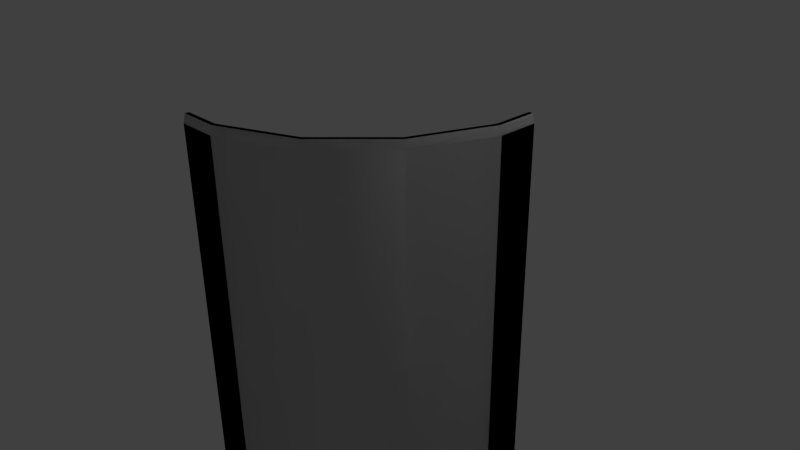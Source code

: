 # Source: p_i_5dx5_c1.blend  (saved by Blender 2.69.0; exported with 4.5.12 LTS)
import bpy
from mathutils import Matrix  # noqa: F401  (used for matrix-valued properties, if any)

bpy.ops.wm.read_factory_settings(use_empty=True)
scene = bpy.context.scene
scene.name = 'Scene'

# ---- collections
col_collection_1 = bpy.data.collections.new('Collection 1'); scene.collection.children.link(col_collection_1)

# ---- world
world_world = bpy.data.worlds.new('World'); scene.world = world_world
world_world.color = (0.05088, 0.05088, 0.05088)
world_world.use_sun_shadow = False
world_world.sun_shadow_jitter_overblur = 0.0
world_world.cycles.sampling_method = 'MANUAL'
world_world.cycles.sample_map_resolution = 256

# ---- cameras
cam_camera = bpy.data.cameras.new('Camera')
cam_camera.clip_end = 100.0
cam_camera.lens = 35.0
cam_camera.sensor_width = 32.0
cam_camera.sensor_height = 18.0
cam_camera.ortho_scale = 7.314
cam_camera.dof.focus_distance = 0.0
cam_camera.dof.aperture_fstop = 128.0

# ---- lights
light_lamp = bpy.data.lights.new('Lamp', 'POINT')
light_lamp.transmission_factor = 0.0
light_lamp.cutoff_distance = 30.0
light_lamp.energy = 100.0
light_lamp.shadow_buffer_clip_start = 1.001
light_lamp.shadow_soft_size = 0.1
light_lamp.shadow_maximum_resolution = 0.006
light_lamp.use_absolute_resolution = True
light_lamp.cycles.use_multiple_importance_sampling = False

# ---- meshes
me_cylinder_005 = bpy.data.meshes.new('Cylinder.005')
me_cylinder_005.from_pydata([(2.427, -0.4828, -2.5), (2.377, -0.4729, -2.5), (2.377, -0.4729, 2.5), (2.427, -0.4828, 2.5), (2.452, -0.4877, -2.4), (2.452, -0.4877, 2.4), (2.354, -0.4682, -2.375), (2.354, -0.4682, 2.375), (2.427, 2.086e-07, -2.5), (2.377, 1.49e-07, -2.5), (2.377, 1.788e-07, 2.5), (2.427, 2.086e-07, 2.5), (2.452, 1.788e-07, -2.4), (2.452, 2.086e-07, 2.4), (2.354, 1.788e-07, -2.375), (2.354, 1.788e-07, 2.375)], [], [(9, 1, 6, 14), (10, 15, 7, 2), (8, 12, 4, 0), (13, 5, 4, 12), (11, 3, 5, 13), (14, 6, 7, 15), (9, 8, 0, 1), (2, 3, 11, 10)])
me_cylinder_005.use_remesh_preserve_volume = False
me_cylinder_005.use_remesh_preserve_attributes = False
me_cylinder_005.use_mirror_vertex_groups = False
me_cylinder_005.update()
me_cylinder_004 = bpy.data.meshes.new('Cylinder.004')
me_cylinder_004.from_pydata([(2.427, -0.4828, -2.5), (2.058, -1.375, -2.5), (2.377, -0.4729, -2.5), (2.015, -1.347, -2.5), (2.377, -0.4729, 2.5), (2.015, -1.347, 2.5), (2.427, -0.4828, 2.5), (2.058, -1.375, 2.5), (2.452, -0.4877, -2.4), (2.079, -1.389, -2.4), (2.452, -0.4877, 2.4), (2.079, -1.389, 2.4), (2.354, -0.4682, -2.375), (1.996, -1.333, -2.375), (2.354, -0.4682, 2.375), (1.996, -1.333, 2.375)], [], [(2, 3, 13, 12), (4, 14, 15, 5), (1, 0, 8, 9), (10, 11, 9, 8), (6, 7, 11, 10), (12, 13, 15, 14), (2, 0, 1, 3), (5, 7, 6, 4)])
me_cylinder_004.use_remesh_preserve_volume = False
me_cylinder_004.use_remesh_preserve_attributes = False
me_cylinder_004.use_mirror_vertex_groups = False
me_cylinder_004.update()
me_cylinder_003 = bpy.data.meshes.new('Cylinder.003')
me_cylinder_003.from_pydata([(2.058, -1.375, -2.5), (1.375, -2.058, -2.5), (2.015, -1.347, -2.5), (1.347, -2.015, -2.5), (2.015, -1.347, 2.5), (1.347, -2.015, 2.5), (2.058, -1.375, 2.5), (1.375, -2.058, 2.5), (2.079, -1.389, -2.4), (1.389, -2.079, -2.4), (2.079, -1.389, 2.4), (1.389, -2.079, 2.4), (1.996, -1.333, -2.375), (1.333, -1.996, -2.375), (1.996, -1.333, 2.375), (1.333, -1.996, 2.375)], [], [(5, 4, 14, 15), (6, 7, 11, 10), (2, 3, 13, 12), (10, 11, 9, 8), (12, 13, 15, 14), (2, 0, 1, 3), (1, 0, 8, 9), (5, 7, 6, 4)])
me_cylinder_003.use_remesh_preserve_volume = False
me_cylinder_003.use_remesh_preserve_attributes = False
me_cylinder_003.use_mirror_vertex_groups = False
me_cylinder_003.update()
me_cylinder_002 = bpy.data.meshes.new('Cylinder.002')
me_cylinder_002.from_pydata([(1.375, -2.058, -2.5), (0.4828, -2.427, -2.5), (1.347, -2.015, -2.5), (0.4729, -2.377, -2.5), (1.347, -2.015, 2.5), (0.4729, -2.377, 2.5), (1.375, -2.058, 2.5), (0.4828, -2.427, 2.5), (1.389, -2.079, -2.4), (0.4877, -2.452, -2.4), (1.389, -2.079, 2.4), (0.4877, -2.452, 2.4), (1.333, -1.996, -2.375), (0.4682, -2.354, -2.375), (1.333, -1.996, 2.375), (0.4682, -2.354, 2.375)], [], [(2, 3, 13, 12), (6, 7, 11, 10), (0, 8, 9, 1), (10, 11, 9, 8), (12, 13, 15, 14), (5, 4, 14, 15), (2, 0, 1, 3), (5, 7, 6, 4)])
me_cylinder_002.use_remesh_preserve_volume = False
me_cylinder_002.use_remesh_preserve_attributes = False
me_cylinder_002.use_mirror_vertex_groups = False
me_cylinder_002.update()
me_cylinder = bpy.data.meshes.new('Cylinder')
me_cylinder.from_pydata([(2.427, -0.4828, -2.5), (2.058, -1.375, -2.5), (1.375, -2.058, -2.5), (0.4828, -2.427, -2.5), (2.377, -0.4729, -2.5), (2.015, -1.347, -2.5), (1.347, -2.015, -2.5), (0.4729, -2.377, -2.5), (2.377, -0.4729, 2.5), (2.015, -1.347, 2.5), (1.347, -2.015, 2.5), (0.4729, -2.377, 2.5), (2.427, -0.4828, 2.5), (2.058, -1.375, 2.5), (1.375, -2.058, 2.5), (0.4828, -2.427, 2.5), (2.452, -0.4877, -2.4), (2.079, -1.389, -2.4), (1.389, -2.079, -2.4), (0.4877, -2.452, -2.4), (2.452, -0.4877, 2.4), (2.079, -1.389, 2.4), (1.389, -2.079, 2.4), (0.4877, -2.452, 2.4), (2.354, -0.4682, -2.375), (1.996, -1.333, -2.375), (1.333, -1.996, -2.375), (0.4682, -2.354, -2.375), (2.354, -0.4682, 2.375), (1.996, -1.333, 2.375), (1.333, -1.996, 2.375), (0.4682, -2.354, 2.375), (-7.749e-07, -2.427, -2.5), (-8.047e-07, -2.377, -2.5), (-7.749e-07, -2.377, 2.5), (-8.047e-07, -2.427, 2.5), (-8.047e-07, -2.452, -2.4), (-8.047e-07, -2.452, 2.4), (-7.749e-07, -2.354, -2.375), (-7.749e-07, -2.354, 2.375), (2.427, 2.086e-07, -2.5), (2.377, 1.49e-07, -2.5), (2.377, 1.788e-07, 2.5), (2.427, 2.086e-07, 2.5), (2.452, 1.788e-07, -2.4), (2.452, 2.086e-07, 2.4), (2.354, 1.788e-07, -2.375), (2.354, 1.788e-07, 2.375), (2.452, -0.4877, 0.0), (2.079, -1.389, 0.0), (1.389, -2.079, 0.0), (0.4877, -2.452, 0.0), (2.354, -0.4682, 0.0), (1.996, -1.333, 0.0), (1.333, -1.996, 0.0), (0.4682, -2.354, 0.0), (-8.047e-07, -2.452, 0.0), (-7.749e-07, -2.354, 0.0), (2.452, 1.937e-07, 0.0), (2.354, 1.788e-07, 0.0)], [], [(4, 5, 25, 24), (10, 9, 29, 30), (8, 28, 29, 9), (41, 4, 24, 46), (6, 7, 27, 26), (42, 47, 28, 8), (13, 14, 22, 21), (1, 0, 16, 17), (14, 15, 23, 22), (40, 44, 16, 0), (5, 6, 26, 25), (2, 18, 19, 3), (58, 48, 16, 44), (48, 49, 17, 16), (49, 50, 18, 17), (50, 51, 19, 18), (43, 12, 20, 45), (12, 13, 21, 20), (59, 52, 28, 47), (52, 53, 29, 28), (53, 54, 30, 29), (54, 55, 31, 30), (11, 10, 30, 31), (6, 2, 3, 7), (5, 1, 2, 6), (4, 0, 1, 5), (41, 40, 0, 4), (2, 1, 17, 18), (9, 13, 12, 8), (10, 14, 13, 9), (11, 15, 14, 10), (34, 35, 15, 11), (7, 33, 38, 27), (11, 31, 39, 34), (3, 19, 36, 32), (51, 56, 36, 19), (15, 35, 37, 23), (55, 57, 39, 31), (7, 3, 32, 33), (8, 12, 43, 42), (39, 37, 35, 34), (33, 32, 36, 38), (56, 57, 38, 36), (47, 42, 43, 45), (58, 44, 46, 59), (41, 46, 44, 40), (45, 20, 48, 58), (20, 21, 49, 48), (21, 22, 50, 49), (22, 23, 51, 50), (46, 24, 52, 59), (24, 25, 53, 52), (25, 26, 54, 53), (26, 27, 55, 54), (23, 37, 56, 51), (27, 38, 57, 55), (37, 39, 57, 56), (45, 58, 59, 47)])
me_cylinder.polygons.foreach_set('use_smooth', [True] * 58)
_uv = me_cylinder.uv_layers.new(name='UVMap')
_uv.uv.foreach_set('vector', [0.5811, 0.9173, 0.5737, 0.8177, 0.5879, 0.8123, 0.5945, 0.901, 0.6676, 0.8177, 0.6676, 0.7178, 0.6817, 0.7232, 0.6817, 0.8123, 0.6749, 0.6182, 0.6883, 0.6345, 0.6817, 0.7232, 0.6676, 0.7178, 0.5884, 0.9667, 0.5811, 0.9173, 0.5945, 0.901, 0.601, 0.945, 0.5737, 0.7179, 0.5811, 0.6182, 0.5945, 0.6345, 0.5879, 0.7233, 0.6822, 0.5688, 0.6948, 0.5905, 0.6883, 0.6345, 0.6749, 0.6182, 0.3331, 0.6866, 0.3331, 0.7784, 0.3212, 0.784, 0.3212, 0.681, 0.2018, 0.7784, 0.2105, 0.8698, 0.1997, 0.8866, 0.19, 0.784, 0.3331, 0.7784, 0.3418, 0.8698, 0.331, 0.8866, 0.3212, 0.784, 0.2191, 0.9148, 0.2094, 0.9371, 0.1997, 0.8866, 0.2105, 0.8698, 0.5737, 0.8177, 0.5737, 0.7179, 0.5879, 0.7233, 0.5879, 0.8123, 0.2018, 0.6866, 0.19, 0.681, 0.1997, 0.5784, 0.2105, 0.5952, 0.2702, 0.4399, 0.2702, 0.3917, 0.5072, 0.3917, 0.5072, 0.4399, 0.2702, 0.3917, 0.2702, 0.2954, 0.5072, 0.2954, 0.5072, 0.3917, 0.2702, 0.2954, 0.2702, 0.1991, 0.5072, 0.1991, 0.5072, 0.2954, 0.2702, 0.1991, 0.2702, 0.1028, 0.5072, 0.1028, 0.5072, 0.1991, 0.3504, 0.5502, 0.3418, 0.5952, 0.331, 0.5784, 0.3407, 0.5278, 0.3418, 0.5952, 0.3331, 0.6866, 0.3212, 0.681, 0.331, 0.5784, 0.9435, 0.2678, 0.8973, 0.2678, 0.8973, 0.03329, 0.9436, 0.03329, 0.8973, 0.2678, 0.8049, 0.2678, 0.8049, 0.03328, 0.8973, 0.03329, 0.8049, 0.2678, 0.7124, 0.2678, 0.7124, 0.03328, 0.8049, 0.03328, 0.7124, 0.2678, 0.62, 0.2678, 0.62, 0.03328, 0.7124, 0.03328, 0.6749, 0.9173, 0.6676, 0.8177, 0.6817, 0.8123, 0.6883, 0.901, 0.04724, 0.6735, 0.03329, 0.6674, 0.07231, 0.5732, 0.08163, 0.5904, 0.04724, 0.7634, 0.03328, 0.7694, 0.03329, 0.6674, 0.04724, 0.6735, 0.08162, 0.8464, 0.0723, 0.8636, 0.03328, 0.7694, 0.04724, 0.7634, 0.1134, 0.8782, 0.1084, 0.8997, 0.0723, 0.8636, 0.08162, 0.8464, 0.2018, 0.6866, 0.2018, 0.7784, 0.19, 0.784, 0.19, 0.681, 0.4309, 0.6733, 0.417, 0.6673, 0.4561, 0.5731, 0.4654, 0.5903, 0.4309, 0.7632, 0.417, 0.7693, 0.417, 0.6673, 0.4309, 0.6733, 0.4654, 0.8463, 0.456, 0.8635, 0.417, 0.7693, 0.4309, 0.7632, 0.4972, 0.8781, 0.4921, 0.8996, 0.456, 0.8635, 0.4654, 0.8463, 0.5811, 0.6182, 0.5884, 0.5688, 0.601, 0.5905, 0.5945, 0.6345, 0.6749, 0.9173, 0.6883, 0.901, 0.6948, 0.945, 0.6822, 0.9667, 0.2105, 0.5952, 0.1997, 0.5784, 0.2094, 0.5278, 0.2191, 0.5502, 0.2702, 0.1028, 0.2702, 0.05467, 0.5072, 0.05467, 0.5072, 0.1028, 0.3418, 0.8698, 0.3504, 0.9148, 0.3407, 0.9371, 0.331, 0.8866, 0.62, 0.2678, 0.5737, 0.2678, 0.5737, 0.03328, 0.62, 0.03328, 0.08163, 0.5904, 0.07231, 0.5732, 0.1084, 0.5371, 0.1134, 0.5586, 0.4654, 0.5903, 0.4561, 0.5731, 0.4922, 0.5371, 0.4972, 0.5586, 0.5072, 0.8849, 0.4978, 0.9089, 0.4921, 0.8996, 0.4972, 0.8781, 0.1134, 0.5586, 0.1084, 0.5371, 0.114, 0.5278, 0.1234, 0.5518, 0.2702, 0.05467, 0.2702, 0.03328, 0.5047, 0.03328, 0.5072, 0.05467, 0.5072, 0.5518, 0.4972, 0.5586, 0.4922, 0.5371, 0.4978, 0.5278, 0.2702, 0.4399, 0.5072, 0.4399, 0.5047, 0.4613, 0.2702, 0.4613, 0.1134, 0.8782, 0.1234, 0.885, 0.114, 0.909, 0.1084, 0.8997, 0.03328, 0.4399, 0.03329, 0.3917, 0.2702, 0.3917, 0.2702, 0.4399, 0.03329, 0.3917, 0.03328, 0.2954, 0.2702, 0.2954, 0.2702, 0.3917, 0.03328, 0.2954, 0.03328, 0.1991, 0.2702, 0.1991, 0.2702, 0.2954, 0.03328, 0.1991, 0.03328, 0.1028, 0.2702, 0.1028, 0.2702, 0.1991, 0.9436, 0.5022, 0.8973, 0.5022, 0.8973, 0.2678, 0.9435, 0.2678, 0.8973, 0.5022, 0.8049, 0.5022, 0.8049, 0.2678, 0.8973, 0.2678, 0.8049, 0.5022, 0.7124, 0.5022, 0.7124, 0.2678, 0.8049, 0.2678, 0.7124, 0.5022, 0.62, 0.5022, 0.62, 0.2678, 0.7124, 0.2678, 0.03328, 0.1028, 0.03328, 0.05467, 0.2702, 0.05467, 0.2702, 0.1028, 0.62, 0.5022, 0.5737, 0.5022, 0.5737, 0.2678, 0.62, 0.2678, 0.03328, 0.05467, 0.03575, 0.03328, 0.2702, 0.03328, 0.2702, 0.05467, 0.03328, 0.4399, 0.2702, 0.4399, 0.2702, 0.4613, 0.03575, 0.4613])
_uv.active_render = True
_uv = me_cylinder.uv_layers.new(name='UV coord')
_uv.uv.foreach_set('vector', [0.5811, 0.9173, 0.5737, 0.8177, 0.5879, 0.8123, 0.5945, 0.901, 0.6676, 0.8177, 0.6676, 0.7178, 0.6817, 0.7232, 0.6817, 0.8123, 0.6749, 0.6182, 0.6883, 0.6345, 0.6817, 0.7232, 0.6676, 0.7178, 0.5884, 0.9667, 0.5811, 0.9173, 0.5945, 0.901, 0.601, 0.945, 0.5737, 0.7179, 0.5811, 0.6182, 0.5945, 0.6345, 0.5879, 0.7233, 0.6822, 0.5688, 0.6948, 0.5905, 0.6883, 0.6345, 0.6749, 0.6182, 0.3331, 0.6866, 0.3331, 0.7784, 0.3212, 0.784, 0.3212, 0.681, 0.2018, 0.7784, 0.2105, 0.8698, 0.1997, 0.8866, 0.19, 0.784, 0.3331, 0.7784, 0.3418, 0.8698, 0.331, 0.8866, 0.3212, 0.784, 0.2191, 0.9148, 0.2094, 0.9371, 0.1997, 0.8866, 0.2105, 0.8698, 0.5737, 0.8177, 0.5737, 0.7179, 0.5879, 0.7233, 0.5879, 0.8123, 0.2018, 0.6866, 0.19, 0.681, 0.1997, 0.5784, 0.2105, 0.5952, 0.2702, 0.4399, 0.2702, 0.3917, 0.5072, 0.3917, 0.5072, 0.4399, 0.2702, 0.3917, 0.2702, 0.2954, 0.5072, 0.2954, 0.5072, 0.3917, 0.2702, 0.2954, 0.2702, 0.1991, 0.5072, 0.1991, 0.5072, 0.2954, 0.2702, 0.1991, 0.2702, 0.1028, 0.5072, 0.1028, 0.5072, 0.1991, 0.3504, 0.5502, 0.3418, 0.5952, 0.331, 0.5784, 0.3407, 0.5278, 0.3418, 0.5952, 0.3331, 0.6866, 0.3212, 0.681, 0.331, 0.5784, 0.9435, 0.2678, 0.8973, 0.2678, 0.8973, 0.03329, 0.9436, 0.03329, 0.8973, 0.2678, 0.8049, 0.2678, 0.8049, 0.03328, 0.8973, 0.03329, 0.8049, 0.2678, 0.7124, 0.2678, 0.7124, 0.03328, 0.8049, 0.03328, 0.7124, 0.2678, 0.62, 0.2678, 0.62, 0.03328, 0.7124, 0.03328, 0.6749, 0.9173, 0.6676, 0.8177, 0.6817, 0.8123, 0.6883, 0.901, 0.04724, 0.6735, 0.03329, 0.6674, 0.07231, 0.5732, 0.08163, 0.5904, 0.04724, 0.7634, 0.03328, 0.7694, 0.03329, 0.6674, 0.04724, 0.6735, 0.08162, 0.8464, 0.0723, 0.8636, 0.03328, 0.7694, 0.04724, 0.7634, 0.1134, 0.8782, 0.1084, 0.8997, 0.0723, 0.8636, 0.08162, 0.8464, 0.2018, 0.6866, 0.2018, 0.7784, 0.19, 0.784, 0.19, 0.681, 0.4309, 0.6733, 0.417, 0.6673, 0.4561, 0.5731, 0.4654, 0.5903, 0.4309, 0.7632, 0.417, 0.7693, 0.417, 0.6673, 0.4309, 0.6733, 0.4654, 0.8463, 0.456, 0.8635, 0.417, 0.7693, 0.4309, 0.7632, 0.4972, 0.8781, 0.4921, 0.8996, 0.456, 0.8635, 0.4654, 0.8463, 0.5811, 0.6182, 0.5884, 0.5688, 0.601, 0.5905, 0.5945, 0.6345, 0.6749, 0.9173, 0.6883, 0.901, 0.6948, 0.945, 0.6822, 0.9667, 0.2105, 0.5952, 0.1997, 0.5784, 0.2094, 0.5278, 0.2191, 0.5502, 0.2702, 0.1028, 0.2702, 0.05467, 0.5072, 0.05467, 0.5072, 0.1028, 0.3418, 0.8698, 0.3504, 0.9148, 0.3407, 0.9371, 0.331, 0.8866, 0.62, 0.2678, 0.5737, 0.2678, 0.5737, 0.03328, 0.62, 0.03328, 0.08163, 0.5904, 0.07231, 0.5732, 0.1084, 0.5371, 0.1134, 0.5586, 0.4654, 0.5903, 0.4561, 0.5731, 0.4922, 0.5371, 0.4972, 0.5586, 0.5072, 0.8849, 0.4978, 0.9089, 0.4921, 0.8996, 0.4972, 0.8781, 0.1134, 0.5586, 0.1084, 0.5371, 0.114, 0.5278, 0.1234, 0.5518, 0.2702, 0.05467, 0.2702, 0.03328, 0.5047, 0.03328, 0.5072, 0.05467, 0.5072, 0.5518, 0.4972, 0.5586, 0.4922, 0.5371, 0.4978, 0.5278, 0.2702, 0.4399, 0.5072, 0.4399, 0.5047, 0.4613, 0.2702, 0.4613, 0.1134, 0.8782, 0.1234, 0.885, 0.114, 0.909, 0.1084, 0.8997, 0.03328, 0.4399, 0.03329, 0.3917, 0.2702, 0.3917, 0.2702, 0.4399, 0.03329, 0.3917, 0.03328, 0.2954, 0.2702, 0.2954, 0.2702, 0.3917, 0.03328, 0.2954, 0.03328, 0.1991, 0.2702, 0.1991, 0.2702, 0.2954, 0.03328, 0.1991, 0.03328, 0.1028, 0.2702, 0.1028, 0.2702, 0.1991, 0.9436, 0.5022, 0.8973, 0.5022, 0.8973, 0.2678, 0.9435, 0.2678, 0.8973, 0.5022, 0.8049, 0.5022, 0.8049, 0.2678, 0.8973, 0.2678, 0.8049, 0.5022, 0.7124, 0.5022, 0.7124, 0.2678, 0.8049, 0.2678, 0.7124, 0.5022, 0.62, 0.5022, 0.62, 0.2678, 0.7124, 0.2678, 0.03328, 0.1028, 0.03328, 0.05467, 0.2702, 0.05467, 0.2702, 0.1028, 0.62, 0.5022, 0.5737, 0.5022, 0.5737, 0.2678, 0.62, 0.2678, 0.03328, 0.05467, 0.03575, 0.03328, 0.2702, 0.03328, 0.2702, 0.05467, 0.03328, 0.4399, 0.2702, 0.4399, 0.2702, 0.4613, 0.03575, 0.4613])
me_cylinder.use_remesh_preserve_volume = False
me_cylinder.use_remesh_preserve_attributes = False
me_cylinder.use_mirror_vertex_groups = False
me_cylinder.update()
me_cylinder_001 = bpy.data.meshes.new('Cylinder.001')
me_cylinder_001.from_pydata([(0.4828, -2.427, -2.5), (0.4729, -2.377, -2.5), (0.4729, -2.377, 2.5), (0.4828, -2.427, 2.5), (0.4877, -2.452, -2.4), (0.4877, -2.452, 2.4), (0.4682, -2.354, -2.375), (0.4682, -2.354, 2.375), (-7.749e-07, -2.427, -2.5), (-8.047e-07, -2.377, -2.5), (-7.749e-07, -2.377, 2.5), (-8.047e-07, -2.427, 2.5), (-8.047e-07, -2.452, -2.4), (-8.047e-07, -2.452, 2.4), (-7.749e-07, -2.354, -2.375), (-7.749e-07, -2.354, 2.375)], [], [(10, 11, 3, 2), (1, 9, 14, 6), (2, 7, 15, 10), (0, 4, 12, 8), (5, 13, 12, 4), (3, 11, 13, 5), (6, 14, 15, 7), (1, 0, 8, 9)])
me_cylinder_001.use_remesh_preserve_volume = False
me_cylinder_001.use_remesh_preserve_attributes = False
me_cylinder_001.use_mirror_vertex_groups = False
me_cylinder_001.update()

# ---- objects
ob_ucx_p_i_5dx10_004 = bpy.data.objects.new('UCX_p_i_5dx10_004', me_cylinder_005)
ob_ucx_p_i_5dx10_003 = bpy.data.objects.new('UCX_p_i_5dx10_003', me_cylinder_004)
ob_ucx_p_i_5dx10_002 = bpy.data.objects.new('UCX_p_i_5dx10_002', me_cylinder_003)
ob_ucx_p_i_5dx10_001 = bpy.data.objects.new('UCX_p_i_5dx10_001', me_cylinder_002)
ob_p_i_5dx10 = bpy.data.objects.new('p_i_5dx10', me_cylinder)
ob_lamp = bpy.data.objects.new('Lamp', light_lamp)
ob_camera = bpy.data.objects.new('Camera', cam_camera)
ob_ucx_p_i_5dx10 = bpy.data.objects.new('UCX_p_i_5dx10', me_cylinder_001)

# ---- transforms, parenting, visibility, modifiers, constraints
ob_ucx_p_i_5dx10_004.location = (0.0, 0.0, 0.0)
ob_ucx_p_i_5dx10_004.hide_viewport = True
ob_ucx_p_i_5dx10_004.lineart.crease_threshold = 0.0
_m = ob_ucx_p_i_5dx10_004.modifiers.new('EdgeSplit', 'EDGE_SPLIT')
_m.split_angle = 0.4538
ob_ucx_p_i_5dx10_003.location = (0.0, 0.0, 0.0)
ob_ucx_p_i_5dx10_003.hide_viewport = True
ob_ucx_p_i_5dx10_003.lineart.crease_threshold = 0.0
_m = ob_ucx_p_i_5dx10_003.modifiers.new('EdgeSplit', 'EDGE_SPLIT')
_m.split_angle = 0.4538
ob_ucx_p_i_5dx10_002.location = (0.0, 0.0, 0.0)
ob_ucx_p_i_5dx10_002.hide_viewport = True
ob_ucx_p_i_5dx10_002.lineart.crease_threshold = 0.0
_m = ob_ucx_p_i_5dx10_002.modifiers.new('EdgeSplit', 'EDGE_SPLIT')
_m.split_angle = 0.4538
ob_ucx_p_i_5dx10_001.location = (0.0, 0.0, 0.0)
ob_ucx_p_i_5dx10_001.hide_viewport = True
ob_ucx_p_i_5dx10_001.lineart.crease_threshold = 0.0
_m = ob_ucx_p_i_5dx10_001.modifiers.new('EdgeSplit', 'EDGE_SPLIT')
_m.split_angle = 0.4538
ob_p_i_5dx10.location = (0.0, 0.0, 0.0)
ob_p_i_5dx10.lineart.crease_threshold = 0.0
_m = ob_p_i_5dx10.modifiers.new('EdgeSplit', 'EDGE_SPLIT')
_m.split_angle = 0.4538
ob_lamp.location = (4.076, 1.005, 5.904)
ob_lamp.rotation_euler = (0.6503, 0.05522, 1.866)
ob_lamp.lock_rotations_4d = False
ob_lamp.empty_display_type = 'ARROWS'
ob_lamp.color = (0.0, 0.0, 0.0, 0.0)
ob_lamp.hide_viewport = True
ob_lamp.lineart.crease_threshold = 0.0
ob_camera.location = (7.481, -6.508, 5.344)
ob_camera.rotation_euler = (1.109, 0.01082, 0.8149)
ob_camera.lock_rotations_4d = False
ob_camera.empty_display_type = 'ARROWS'
ob_camera.color = (0.0, 0.0, 0.0, 0.0)
ob_camera.hide_viewport = True
ob_camera.display_type = 'WIRE'
ob_camera.lineart.crease_threshold = 0.0
ob_ucx_p_i_5dx10.location = (0.0, 0.0, 0.0)
ob_ucx_p_i_5dx10.hide_viewport = True
ob_ucx_p_i_5dx10.lineart.crease_threshold = 0.0
_m = ob_ucx_p_i_5dx10.modifiers.new('EdgeSplit', 'EDGE_SPLIT')
_m.split_angle = 0.4538

# ---- collection membership
col_collection_1.objects.link(ob_ucx_p_i_5dx10_004)
col_collection_1.objects.link(ob_ucx_p_i_5dx10_003)
col_collection_1.objects.link(ob_ucx_p_i_5dx10_002)
col_collection_1.objects.link(ob_ucx_p_i_5dx10_001)
col_collection_1.objects.link(ob_p_i_5dx10)
col_collection_1.objects.link(ob_lamp)
col_collection_1.objects.link(ob_camera)
col_collection_1.objects.link(ob_ucx_p_i_5dx10)

# ---- scene / render settings (as saved in the file)
scene.camera = ob_camera
scene.frame_start = 1; scene.frame_end = 250; scene.frame_set(1)
scene.render.engine = 'BLENDER_EEVEE_NEXT'
scene.render.image_settings.compression = 90
scene.render.resolution_percentage = 50
scene.render.dither_intensity = 0.0
scene.cycles.use_denoising = False
scene.cycles.samples = 10
scene.cycles.sampling_pattern = 'TABULATED_SOBOL'
scene.cycles.light_sampling_threshold = 0.0
scene.cycles.use_adaptive_sampling = False
scene.cycles.use_light_tree = False
scene.cycles.blur_glossy = 0.0
scene.cycles.volume_bounces = 1
scene.cycles.pixel_filter_type = 'GAUSSIAN'
scene.cycles.sample_clamp_indirect = 0.0
scene.view_settings.view_transform = 'Standard'
bpy.context.view_layer.update()
